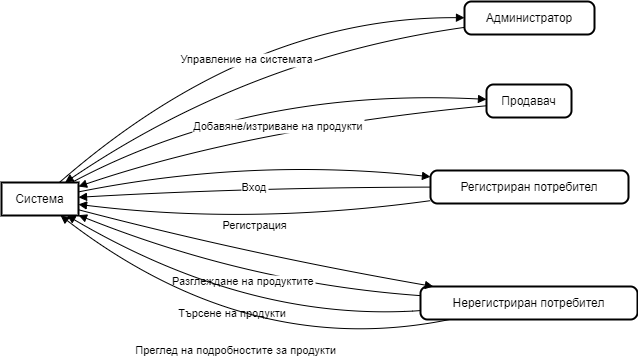

The diagram above was exported from draw.io. Its source (the exported page's mxGraphModel, read from the mxfile embedded in the PNG):
<mxGraphModel>
  <root>
    <mxCell id="0" />
    <mxCell id="1" parent="0" />
    <mxCell id="2" value="Система" style="whiteSpace=wrap;strokeWidth=2;" vertex="1" parent="1">
      <mxGeometry y="181" width="77" height="33" as="geometry" />
    </mxCell>
    <mxCell id="3" value="Администратор" style="rounded=1;absoluteArcSize=1;arcSize=14;whiteSpace=wrap;strokeWidth=2;" vertex="1" parent="1">
      <mxGeometry x="463" width="130" height="33" as="geometry" />
    </mxCell>
    <mxCell id="4" value="Продавач" style="rounded=1;absoluteArcSize=1;arcSize=14;whiteSpace=wrap;strokeWidth=2;" vertex="1" parent="1">
      <mxGeometry x="485" y="83" width="85" height="33" as="geometry" />
    </mxCell>
    <mxCell id="5" value="Регистриран потребител" style="rounded=1;absoluteArcSize=1;arcSize=14;whiteSpace=wrap;strokeWidth=2;" vertex="1" parent="1">
      <mxGeometry x="429" y="169" width="198" height="33" as="geometry" />
    </mxCell>
    <mxCell id="6" value="Нерегистриран потребител" style="rounded=1;absoluteArcSize=1;arcSize=14;whiteSpace=wrap;strokeWidth=2;" vertex="1" parent="1">
      <mxGeometry x="419" y="285" width="217" height="33" as="geometry" />
    </mxCell>
    <mxCell id="7" value="" style="curved=1;startArrow=none;endArrow=block;exitX=0.7454660215345906;exitY=0.01212130170879942;entryX=-0.0001923194298377404;entryY=0.4913076723574177;" edge="1" parent="1" source="2" target="3">
      <mxGeometry relative="1" as="geometry">
        <Array as="points">
          <mxPoint x="248" y="15" />
        </Array>
      </mxGeometry>
    </mxCell>
    <mxCell id="8" value="" style="curved=1;startArrow=none;endArrow=block;exitX=0.9014578201262936;exitY=0.01212130170879942;entryX=0.00389704984777114;entryY=0.45094557066977314;" edge="1" parent="1" source="2" target="4">
      <mxGeometry relative="1" as="geometry">
        <Array as="points">
          <mxPoint x="248" y="86" />
        </Array>
      </mxGeometry>
    </mxCell>
    <mxCell id="9" value="" style="curved=1;startArrow=none;endArrow=block;exitX=0.9954545652711546;exitY=0.28713507369718194;entryX=-0.000946969696969697;entryY=0.1899128304163839;" edge="1" parent="1" source="2" target="5">
      <mxGeometry relative="1" as="geometry">
        <Array as="points">
          <mxPoint x="248" y="156" />
        </Array>
      </mxGeometry>
    </mxCell>
    <mxCell id="10" value="" style="curved=1;startArrow=none;endArrow=block;exitX=0.9954545652711546;exitY=0.8234740470947374;entryX=0.05660292017891024;entryY=-0.00303027124115915;" edge="1" parent="1" source="2" target="6">
      <mxGeometry relative="1" as="geometry">
        <Array as="points">
          <mxPoint x="248" y="253" />
        </Array>
      </mxGeometry>
    </mxCell>
    <mxCell id="11" value="Управление на системата" style="curved=1;startArrow=none;endArrow=block;exitX=-0.0001923194298377404;exitY=0.7842593952503651;entryX=0.8183200801927264;entryY=0.01212130170879942;" edge="1" parent="1" source="3" target="2">
      <mxGeometry relative="1" as="geometry">
        <Array as="points">
          <mxPoint x="248" y="56" />
        </Array>
      </mxGeometry>
    </mxCell>
    <mxCell id="12" value="Добавяне/изтриване на продукти" style="curved=1;startArrow=none;endArrow=block;exitX=0.00389704984777114;exitY=0.6429835489641426;entryX=0.9954545652711546;entryY=0.12534687075973644;" edge="1" parent="1" source="4" target="2">
      <mxGeometry relative="1" as="geometry">
        <Array as="points">
          <mxPoint x="248" y="127" />
        </Array>
      </mxGeometry>
    </mxCell>
    <mxCell id="13" value="Вход" style="curved=1;startArrow=none;endArrow=block;exitX=-0.000946969696969697;exitY=0.503030386838046;entryX=0.9954545652711546;entryY=0.4489232766346266;" edge="1" parent="1" source="5" target="2">
      <mxGeometry relative="1" as="geometry">
        <Array as="points">
          <mxPoint x="248" y="186" />
        </Array>
      </mxGeometry>
    </mxCell>
    <mxCell id="14" value="Регистрация" style="curved=1;startArrow=none;endArrow=block;exitX=-0.000946969696969697;exitY=0.9148014185396228;entryX=0.9954545652711546;entryY=0.6616858441572919;" edge="1" parent="1" source="5" target="2">
      <mxGeometry relative="1" as="geometry">
        <Array as="points">
          <mxPoint x="248" y="224" />
        </Array>
      </mxGeometry>
    </mxCell>
    <mxCell id="15" value="Разглеждане на продуктите" style="curved=1;startArrow=none;endArrow=block;exitX=0.0009792697045110886;exitY=0.27719278517435847;entryX=0.9954545652711546;entryY=0.985262250032182;" edge="1" parent="1" source="6" target="2">
      <mxGeometry relative="1" as="geometry">
        <Array as="points">
          <mxPoint x="248" y="282" />
        </Array>
      </mxGeometry>
    </mxCell>
    <mxCell id="16" value="Търсене на продукти" style="curved=1;startArrow=none;endArrow=block;exitX=0.0009792697045110886;exitY=0.72886793070329;entryX=0.8682249178256999;entryY=1.0242425600687664;" edge="1" parent="1" source="6" target="2">
      <mxGeometry relative="1" as="geometry">
        <Array as="points">
          <mxPoint x="248" y="321" />
        </Array>
      </mxGeometry>
    </mxCell>
    <mxCell id="17" value="Преглед на подробностите за продукти" style="curved=1;startArrow=none;endArrow=block;exitX=0.12769930399221463;exitY=1.0090909871188076;entryX=0.7799126318608204;entryY=1.0242425600687664;" edge="1" parent="1" source="6" target="2">
      <mxGeometry relative="1" as="geometry">
        <Array as="points">
          <mxPoint x="248" y="359" />
        </Array>
      </mxGeometry>
    </mxCell>
  </root>
</mxGraphModel>